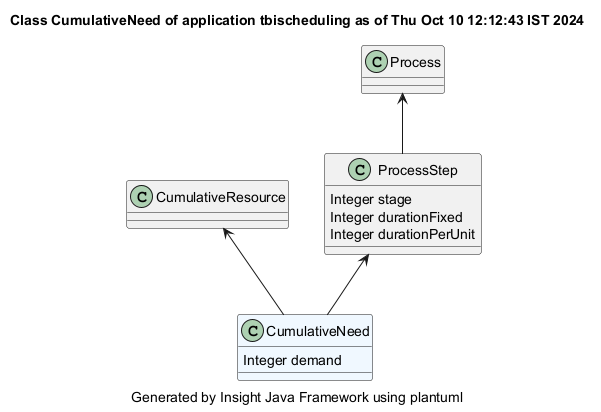

The diagram above was rendered by PlantUML. Its source (embedded in the PNG):
@startuml
title Class CumulativeNeed of application tbischeduling as of Thu Oct 10 12:12:43 IST 2024
caption Generated by Insight Java Framework using plantuml
class CumulativeNeed #aliceblue
CumulativeNeed : Integer demand

CumulativeResource  <-- CumulativeNeed 
class CumulativeResource 

ProcessStep  <-- CumulativeNeed 
class ProcessStep 
ProcessStep : Integer stage
ProcessStep : Integer durationFixed
ProcessStep : Integer durationPerUnit

Process  <-- ProcessStep 
class Process 

@enduml